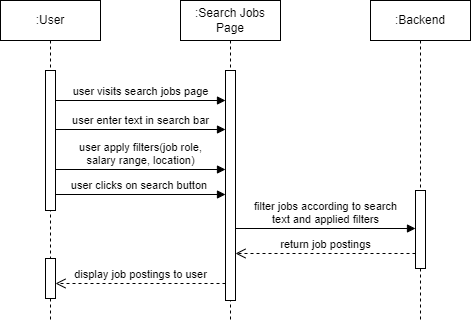

The diagram above was exported from draw.io. Its source (the exported page's mxGraphModel, read from the mxfile embedded in the PNG):
<mxGraphModel dx="352" dy="184" grid="1" gridSize="10" guides="1" tooltips="1" connect="1" arrows="1" fold="1" page="1" pageScale="1" pageWidth="850" pageHeight="1100" math="0" shadow="0">
  <root>
    <mxCell id="0" />
    <mxCell id="1" parent="0" />
    <mxCell id="aM9ryv3xv72pqoxQDRHE-1" value=":User" style="shape=umlLifeline;perimeter=lifelinePerimeter;whiteSpace=wrap;html=1;container=0;dropTarget=0;collapsible=0;recursiveResize=0;outlineConnect=0;portConstraint=eastwest;newEdgeStyle={&quot;edgeStyle&quot;:&quot;elbowEdgeStyle&quot;,&quot;elbow&quot;:&quot;vertical&quot;,&quot;curved&quot;:0,&quot;rounded&quot;:0};" parent="1" vertex="1">
      <mxGeometry x="160" y="40" width="100" height="320" as="geometry" />
    </mxCell>
    <mxCell id="aM9ryv3xv72pqoxQDRHE-2" value="" style="html=1;points=[];perimeter=orthogonalPerimeter;outlineConnect=0;targetShapes=umlLifeline;portConstraint=eastwest;newEdgeStyle={&quot;edgeStyle&quot;:&quot;elbowEdgeStyle&quot;,&quot;elbow&quot;:&quot;vertical&quot;,&quot;curved&quot;:0,&quot;rounded&quot;:0};" parent="aM9ryv3xv72pqoxQDRHE-1" vertex="1">
      <mxGeometry x="45" y="70" width="10" height="140" as="geometry" />
    </mxCell>
    <mxCell id="KYLOWoz7glO58_IeCb1V-3" value="" style="html=1;points=[];perimeter=orthogonalPerimeter;outlineConnect=0;targetShapes=umlLifeline;portConstraint=eastwest;newEdgeStyle={&quot;edgeStyle&quot;:&quot;elbowEdgeStyle&quot;,&quot;elbow&quot;:&quot;vertical&quot;,&quot;curved&quot;:0,&quot;rounded&quot;:0};" parent="aM9ryv3xv72pqoxQDRHE-1" vertex="1">
      <mxGeometry x="45" y="258" width="10" height="40" as="geometry" />
    </mxCell>
    <mxCell id="aM9ryv3xv72pqoxQDRHE-5" value=":Search Jobs&lt;div&gt;Page&lt;/div&gt;" style="shape=umlLifeline;perimeter=lifelinePerimeter;whiteSpace=wrap;html=1;container=0;dropTarget=0;collapsible=0;recursiveResize=0;outlineConnect=0;portConstraint=eastwest;newEdgeStyle={&quot;edgeStyle&quot;:&quot;elbowEdgeStyle&quot;,&quot;elbow&quot;:&quot;vertical&quot;,&quot;curved&quot;:0,&quot;rounded&quot;:0};" parent="1" vertex="1">
      <mxGeometry x="340" y="40" width="100" height="320" as="geometry" />
    </mxCell>
    <mxCell id="aM9ryv3xv72pqoxQDRHE-6" value="" style="html=1;points=[];perimeter=orthogonalPerimeter;outlineConnect=0;targetShapes=umlLifeline;portConstraint=eastwest;newEdgeStyle={&quot;edgeStyle&quot;:&quot;elbowEdgeStyle&quot;,&quot;elbow&quot;:&quot;vertical&quot;,&quot;curved&quot;:0,&quot;rounded&quot;:0};" parent="aM9ryv3xv72pqoxQDRHE-5" vertex="1">
      <mxGeometry x="45" y="70" width="10" height="230" as="geometry" />
    </mxCell>
    <mxCell id="CPOnS-EMdyaX-pV4I3au-12" value=":Backend" style="shape=umlLifeline;perimeter=lifelinePerimeter;whiteSpace=wrap;html=1;container=0;dropTarget=0;collapsible=0;recursiveResize=0;outlineConnect=0;portConstraint=eastwest;newEdgeStyle={&quot;edgeStyle&quot;:&quot;elbowEdgeStyle&quot;,&quot;elbow&quot;:&quot;vertical&quot;,&quot;curved&quot;:0,&quot;rounded&quot;:0};" parent="1" vertex="1">
      <mxGeometry x="530" y="40" width="100" height="320" as="geometry" />
    </mxCell>
    <mxCell id="A3-nOA7EHiHBj6zWYUBH-26" value="" style="html=1;points=[];perimeter=orthogonalPerimeter;outlineConnect=0;targetShapes=umlLifeline;portConstraint=eastwest;newEdgeStyle={&quot;edgeStyle&quot;:&quot;elbowEdgeStyle&quot;,&quot;elbow&quot;:&quot;vertical&quot;,&quot;curved&quot;:0,&quot;rounded&quot;:0};" parent="CPOnS-EMdyaX-pV4I3au-12" vertex="1">
      <mxGeometry x="45" y="190" width="10" height="78" as="geometry" />
    </mxCell>
    <mxCell id="A3-nOA7EHiHBj6zWYUBH-23" value="filter jobs according to search&lt;br&gt;text and applied filters" style="html=1;verticalAlign=bottom;endArrow=block;curved=0;rounded=0;" parent="1" edge="1">
      <mxGeometry width="80" relative="1" as="geometry">
        <mxPoint x="395" y="268" as="sourcePoint" />
        <mxPoint x="575" y="268" as="targetPoint" />
        <mxPoint as="offset" />
      </mxGeometry>
    </mxCell>
    <mxCell id="KYLOWoz7glO58_IeCb1V-1" value="return job postings" style="html=1;verticalAlign=bottom;endArrow=open;dashed=1;endSize=8;curved=0;rounded=0;" parent="1" edge="1">
      <mxGeometry relative="1" as="geometry">
        <mxPoint x="575" y="293" as="sourcePoint" />
        <mxPoint x="395" y="293" as="targetPoint" />
      </mxGeometry>
    </mxCell>
    <mxCell id="KYLOWoz7glO58_IeCb1V-2" value="user visits search jobs page" style="html=1;verticalAlign=bottom;endArrow=block;curved=0;rounded=0;" parent="1" edge="1">
      <mxGeometry width="80" relative="1" as="geometry">
        <mxPoint x="215" y="140" as="sourcePoint" />
        <mxPoint x="385" y="140" as="targetPoint" />
      </mxGeometry>
    </mxCell>
    <mxCell id="KYLOWoz7glO58_IeCb1V-4" value="user enter text in search bar" style="html=1;verticalAlign=bottom;endArrow=block;curved=0;rounded=0;" parent="1" edge="1">
      <mxGeometry width="80" relative="1" as="geometry">
        <mxPoint x="215" y="169" as="sourcePoint" />
        <mxPoint x="385" y="169" as="targetPoint" />
      </mxGeometry>
    </mxCell>
    <mxCell id="E4yj2YVtnsHICKpdGZYG-6" value="display job postings to user" style="html=1;verticalAlign=bottom;endArrow=open;dashed=1;endSize=8;curved=0;rounded=0;" parent="1" edge="1">
      <mxGeometry relative="1" as="geometry">
        <mxPoint x="384.9999999999999" y="323" as="sourcePoint" />
        <mxPoint x="214.9999999999999" y="323" as="targetPoint" />
      </mxGeometry>
    </mxCell>
    <mxCell id="XtijUi7gWNcbF0kphfdj-1" value="user clicks on search button&amp;nbsp;" style="html=1;verticalAlign=bottom;endArrow=block;curved=0;rounded=0;" parent="1" edge="1">
      <mxGeometry width="80" relative="1" as="geometry">
        <mxPoint x="215" y="234" as="sourcePoint" />
        <mxPoint x="385" y="234" as="targetPoint" />
      </mxGeometry>
    </mxCell>
    <mxCell id="aDP2LJoUm9GmmUsnT1Hs-10" value="user apply&amp;nbsp;filters(job role,&lt;div&gt;salary range, location)&lt;/div&gt;" style="html=1;verticalAlign=bottom;endArrow=block;curved=0;rounded=0;" edge="1" parent="1">
      <mxGeometry width="80" relative="1" as="geometry">
        <mxPoint x="215" y="209" as="sourcePoint" />
        <mxPoint x="385" y="209" as="targetPoint" />
      </mxGeometry>
    </mxCell>
  </root>
</mxGraphModel>